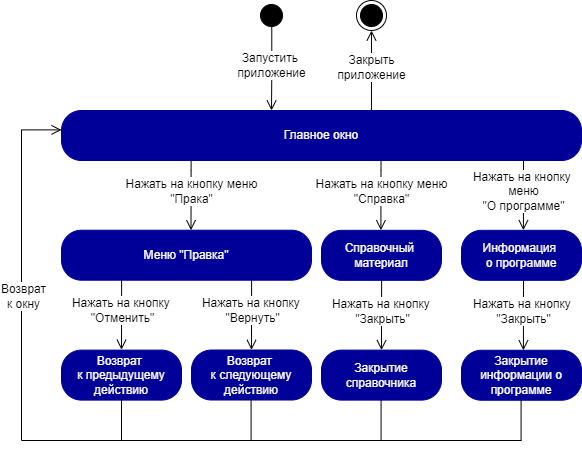

The diagram above was exported from draw.io. Its source (the exported page's mxGraphModel, read from the mxfile embedded in the PNG):
<mxGraphModel dx="-662" dy="660" grid="1" gridSize="10" guides="1" tooltips="1" connect="1" arrows="1" fold="1" page="1" pageScale="1" pageWidth="850" pageHeight="1100" math="0" shadow="0">
  <root>
    <mxCell id="0" />
    <mxCell id="1" parent="0" />
    <mxCell id="psjXjGhAPFQ-x1jHjVS4-109" value="Меню &quot;Правка&quot;" style="rounded=1;whiteSpace=wrap;html=1;arcSize=40;fontColor=#FFFFFF;fillColor=#000099;strokeColor=#000099;" parent="1" vertex="1">
      <mxGeometry x="2400" y="569.7" width="250" height="50" as="geometry" />
    </mxCell>
    <mxCell id="psjXjGhAPFQ-x1jHjVS4-110" value="" style="edgeStyle=orthogonalEdgeStyle;html=1;verticalAlign=bottom;endArrow=open;endSize=8;strokeColor=#000000;rounded=0;fontSize=10;exitX=0.097;exitY=1.006;exitDx=0;exitDy=0;exitPerimeter=0;entryX=0.154;entryY=0;entryDx=0;entryDy=0;entryPerimeter=0;" parent="1" edge="1">
      <mxGeometry relative="1" as="geometry">
        <mxPoint x="2529.5030000000006" y="569.7000000000003" as="targetPoint" />
        <mxPoint x="2529.6099999999997" y="500" as="sourcePoint" />
        <Array as="points">
          <mxPoint x="2529.44" y="509.70000000000005" />
        </Array>
      </mxGeometry>
    </mxCell>
    <mxCell id="psjXjGhAPFQ-x1jHjVS4-111" value="Нажать на кнопку меню&lt;br&gt;&quot;Прака&quot;" style="edgeLabel;html=1;align=center;verticalAlign=middle;resizable=0;points=[];fontSize=12;labelBackgroundColor=default;" parent="psjXjGhAPFQ-x1jHjVS4-110" vertex="1" connectable="0">
      <mxGeometry x="-0.2516" y="2" relative="1" as="geometry">
        <mxPoint x="-2" y="4" as="offset" />
      </mxGeometry>
    </mxCell>
    <mxCell id="psjXjGhAPFQ-x1jHjVS4-112" value="" style="edgeStyle=orthogonalEdgeStyle;html=1;verticalAlign=bottom;endArrow=open;endSize=8;strokeColor=#000000;rounded=0;fontSize=10;exitX=0.097;exitY=1.006;exitDx=0;exitDy=0;exitPerimeter=0;entryX=0.154;entryY=0;entryDx=0;entryDy=0;entryPerimeter=0;" parent="1" edge="1">
      <mxGeometry relative="1" as="geometry">
        <mxPoint x="2460.0030000000006" y="689.2200000000001" as="targetPoint" />
        <mxPoint x="2460.1099999999997" y="619.5199999999999" as="sourcePoint" />
        <Array as="points">
          <mxPoint x="2459.94" y="629.22" />
        </Array>
      </mxGeometry>
    </mxCell>
    <mxCell id="psjXjGhAPFQ-x1jHjVS4-113" value="Нажать на кнопку&amp;nbsp;&lt;br&gt;&quot;Отменить&quot;" style="edgeLabel;html=1;align=center;verticalAlign=middle;resizable=0;points=[];fontSize=12;labelBackgroundColor=default;" parent="psjXjGhAPFQ-x1jHjVS4-112" vertex="1" connectable="0">
      <mxGeometry x="-0.2516" y="2" relative="1" as="geometry">
        <mxPoint x="-2" y="4" as="offset" />
      </mxGeometry>
    </mxCell>
    <mxCell id="psjXjGhAPFQ-x1jHjVS4-114" value="" style="edgeStyle=orthogonalEdgeStyle;html=1;verticalAlign=bottom;endArrow=open;endSize=8;strokeColor=#000000;rounded=0;fontSize=10;exitX=0.097;exitY=1.006;exitDx=0;exitDy=0;exitPerimeter=0;entryX=0.154;entryY=0;entryDx=0;entryDy=0;entryPerimeter=0;" parent="1" edge="1">
      <mxGeometry relative="1" as="geometry">
        <mxPoint x="2590.0030000000006" y="689.4000000000001" as="targetPoint" />
        <mxPoint x="2590.1099999999997" y="619.6999999999998" as="sourcePoint" />
        <Array as="points">
          <mxPoint x="2589.94" y="629.4" />
        </Array>
      </mxGeometry>
    </mxCell>
    <mxCell id="psjXjGhAPFQ-x1jHjVS4-115" value="Нажать на кнопку&amp;nbsp;&lt;br&gt;&quot;Вернуть&quot;" style="edgeLabel;html=1;align=center;verticalAlign=middle;resizable=0;points=[];fontSize=12;labelBackgroundColor=default;" parent="psjXjGhAPFQ-x1jHjVS4-114" vertex="1" connectable="0">
      <mxGeometry x="-0.2516" y="2" relative="1" as="geometry">
        <mxPoint x="-2" y="4" as="offset" />
      </mxGeometry>
    </mxCell>
    <mxCell id="psjXjGhAPFQ-x1jHjVS4-116" value="Возврат &lt;br&gt;к предыдущему&lt;br&gt;действию" style="rounded=1;whiteSpace=wrap;html=1;arcSize=40;fontColor=#FFFFFF;fillColor=#000099;strokeColor=#000099;" parent="1" vertex="1">
      <mxGeometry x="2400" y="689.61" width="120" height="50" as="geometry" />
    </mxCell>
    <mxCell id="psjXjGhAPFQ-x1jHjVS4-117" value="Возврат &lt;br&gt;к следующему&lt;br&gt;действию" style="rounded=1;whiteSpace=wrap;html=1;arcSize=40;fontColor=#FFFFFF;fillColor=#000099;strokeColor=#000099;" parent="1" vertex="1">
      <mxGeometry x="2530" y="689.52" width="120" height="50" as="geometry" />
    </mxCell>
    <mxCell id="psjXjGhAPFQ-x1jHjVS4-125" value="" style="edgeStyle=orthogonalEdgeStyle;html=1;verticalAlign=bottom;endArrow=open;endSize=8;strokeColor=#000000;rounded=0;fontSize=10;exitX=0.097;exitY=1.006;exitDx=0;exitDy=0;exitPerimeter=0;entryX=0.154;entryY=0;entryDx=0;entryDy=0;entryPerimeter=0;" parent="1" edge="1">
      <mxGeometry relative="1" as="geometry">
        <mxPoint x="2719.4130000000005" y="569.7000000000002" as="targetPoint" />
        <mxPoint x="2719.5199999999995" y="499.99999999999966" as="sourcePoint" />
        <Array as="points">
          <mxPoint x="2719.35" y="509.70000000000005" />
        </Array>
      </mxGeometry>
    </mxCell>
    <mxCell id="psjXjGhAPFQ-x1jHjVS4-126" value="Нажать на кнопку меню&lt;br&gt;&quot;Справка&quot;" style="edgeLabel;html=1;align=center;verticalAlign=middle;resizable=0;points=[];fontSize=12;labelBackgroundColor=default;" parent="psjXjGhAPFQ-x1jHjVS4-125" vertex="1" connectable="0">
      <mxGeometry x="-0.2516" y="2" relative="1" as="geometry">
        <mxPoint x="-2" y="4" as="offset" />
      </mxGeometry>
    </mxCell>
    <mxCell id="psjXjGhAPFQ-x1jHjVS4-129" value="Справочный &lt;br&gt;материал" style="rounded=1;whiteSpace=wrap;html=1;arcSize=40;fontColor=#FFFFFF;fillColor=#000099;strokeColor=#000099;" parent="1" vertex="1">
      <mxGeometry x="2660" y="569.82" width="120" height="50" as="geometry" />
    </mxCell>
    <mxCell id="psjXjGhAPFQ-x1jHjVS4-130" value="" style="edgeStyle=orthogonalEdgeStyle;html=1;verticalAlign=bottom;endArrow=open;endSize=8;strokeColor=#000000;rounded=0;fontSize=10;exitX=0.097;exitY=1.006;exitDx=0;exitDy=0;exitPerimeter=0;entryX=0.154;entryY=0;entryDx=0;entryDy=0;entryPerimeter=0;" parent="1" edge="1">
      <mxGeometry relative="1" as="geometry">
        <mxPoint x="2720.0030000000006" y="689.6999999999999" as="targetPoint" />
        <mxPoint x="2720.1099999999997" y="619.9999999999999" as="sourcePoint" />
        <Array as="points">
          <mxPoint x="2719.94" y="629.7" />
        </Array>
      </mxGeometry>
    </mxCell>
    <mxCell id="psjXjGhAPFQ-x1jHjVS4-131" value="Нажать на кнопку&amp;nbsp;&lt;br&gt;&quot;Закрыть&quot;" style="edgeLabel;html=1;align=center;verticalAlign=middle;resizable=0;points=[];fontSize=12;labelBackgroundColor=default;" parent="psjXjGhAPFQ-x1jHjVS4-130" vertex="1" connectable="0">
      <mxGeometry x="-0.2516" y="2" relative="1" as="geometry">
        <mxPoint x="-2" y="4" as="offset" />
      </mxGeometry>
    </mxCell>
    <mxCell id="psjXjGhAPFQ-x1jHjVS4-132" value="Закрытие справочника" style="rounded=1;whiteSpace=wrap;html=1;arcSize=40;fontColor=#FFFFFF;fillColor=#000099;strokeColor=#000099;" parent="1" vertex="1">
      <mxGeometry x="2660" y="689.61" width="120" height="50" as="geometry" />
    </mxCell>
    <mxCell id="psjXjGhAPFQ-x1jHjVS4-135" value="" style="edgeStyle=orthogonalEdgeStyle;html=1;verticalAlign=bottom;endArrow=open;endSize=8;strokeColor=#000000;rounded=0;fontSize=10;exitX=0.097;exitY=1.006;exitDx=0;exitDy=0;exitPerimeter=0;entryX=0.154;entryY=0;entryDx=0;entryDy=0;entryPerimeter=0;" parent="1" edge="1">
      <mxGeometry relative="1" as="geometry">
        <mxPoint x="2861.9130000000005" y="569.7000000000002" as="targetPoint" />
        <mxPoint x="2862.0199999999995" y="499.99999999999966" as="sourcePoint" />
        <Array as="points">
          <mxPoint x="2861.85" y="509.70000000000005" />
        </Array>
      </mxGeometry>
    </mxCell>
    <mxCell id="psjXjGhAPFQ-x1jHjVS4-136" value="Нажать на кнопку &lt;br&gt;меню&lt;br&gt;&quot;О программе&quot;" style="edgeLabel;html=1;align=center;verticalAlign=middle;resizable=0;points=[];fontSize=12;labelBackgroundColor=default;" parent="psjXjGhAPFQ-x1jHjVS4-135" vertex="1" connectable="0">
      <mxGeometry x="-0.2516" y="2" relative="1" as="geometry">
        <mxPoint x="-2" y="4" as="offset" />
      </mxGeometry>
    </mxCell>
    <mxCell id="psjXjGhAPFQ-x1jHjVS4-137" value="Информация &lt;br&gt;о программе" style="rounded=1;whiteSpace=wrap;html=1;arcSize=40;fontColor=#FFFFFF;fillColor=#000099;strokeColor=#000099;" parent="1" vertex="1">
      <mxGeometry x="2800" y="569.82" width="120" height="50" as="geometry" />
    </mxCell>
    <mxCell id="psjXjGhAPFQ-x1jHjVS4-138" value="" style="edgeStyle=orthogonalEdgeStyle;html=1;verticalAlign=bottom;endArrow=open;endSize=8;strokeColor=#000000;rounded=0;fontSize=10;exitX=0.097;exitY=1.006;exitDx=0;exitDy=0;exitPerimeter=0;entryX=0.154;entryY=0;entryDx=0;entryDy=0;entryPerimeter=0;" parent="1" edge="1">
      <mxGeometry relative="1" as="geometry">
        <mxPoint x="2861.9130000000005" y="689.8199999999999" as="targetPoint" />
        <mxPoint x="2862.0199999999995" y="620.1199999999997" as="sourcePoint" />
        <Array as="points">
          <mxPoint x="2861.85" y="629.82" />
        </Array>
      </mxGeometry>
    </mxCell>
    <mxCell id="psjXjGhAPFQ-x1jHjVS4-139" value="Нажать на кнопку&amp;nbsp;&lt;br&gt;&quot;Закрыть&quot;" style="edgeLabel;html=1;align=center;verticalAlign=middle;resizable=0;points=[];fontSize=12;labelBackgroundColor=default;" parent="psjXjGhAPFQ-x1jHjVS4-138" vertex="1" connectable="0">
      <mxGeometry x="-0.2516" y="2" relative="1" as="geometry">
        <mxPoint x="-2" y="4" as="offset" />
      </mxGeometry>
    </mxCell>
    <mxCell id="psjXjGhAPFQ-x1jHjVS4-140" value="Закрытие информации о программе" style="rounded=1;whiteSpace=wrap;html=1;arcSize=40;fontColor=#FFFFFF;fillColor=#000099;strokeColor=#000099;" parent="1" vertex="1">
      <mxGeometry x="2800" y="689.73" width="120" height="50" as="geometry" />
    </mxCell>
    <mxCell id="-GEyt0fameAs3THqMVIB-1" value="&lt;span&gt;Главное окно&lt;/span&gt;" style="rounded=1;whiteSpace=wrap;html=1;arcSize=40;fontColor=#FFFFFF;fillColor=#000099;strokeColor=#000099;" parent="1" vertex="1">
      <mxGeometry x="2400" y="450" width="520" height="50" as="geometry" />
    </mxCell>
    <mxCell id="l2hgIxDCqRnEw6dvZzFc-1" value="" style="ellipse;html=1;shape=startState;fillColor=#000000;strokeColor=#000000;fontColor=#000099;" parent="1" vertex="1">
      <mxGeometry x="2595" y="340" width="30" height="30" as="geometry" />
    </mxCell>
    <mxCell id="l2hgIxDCqRnEw6dvZzFc-2" value="&lt;font style=&quot;font-size: 12px&quot;&gt;Запустить &lt;br&gt;приложение&lt;/font&gt;" style="edgeStyle=orthogonalEdgeStyle;html=1;verticalAlign=bottom;endArrow=open;endSize=8;strokeColor=#030000;rounded=0;exitX=0.509;exitY=0.876;exitDx=0;exitDy=0;exitPerimeter=0;spacingBottom=-14;fontSize=11;" parent="1" source="l2hgIxDCqRnEw6dvZzFc-1" edge="1">
      <mxGeometry relative="1" as="geometry">
        <mxPoint x="2610" y="450" as="targetPoint" />
        <mxPoint x="2580" y="410" as="sourcePoint" />
      </mxGeometry>
    </mxCell>
    <mxCell id="l2hgIxDCqRnEw6dvZzFc-3" value="&lt;font style=&quot;font-size: 12px&quot;&gt;Закрыть&lt;br&gt;приложение&lt;/font&gt;" style="edgeStyle=orthogonalEdgeStyle;html=1;verticalAlign=bottom;endArrow=open;endSize=8;strokeColor=#030000;rounded=0;spacingBottom=-14;fontSize=11;entryX=0.5;entryY=1;entryDx=0;entryDy=0;exitX=0.781;exitY=0;exitDx=0;exitDy=0;exitPerimeter=0;" parent="1" target="l2hgIxDCqRnEw6dvZzFc-4" edge="1">
      <mxGeometry relative="1" as="geometry">
        <mxPoint x="2805" y="420" as="targetPoint" />
        <mxPoint x="2709.96" y="450" as="sourcePoint" />
        <Array as="points">
          <mxPoint x="2710" y="410" />
          <mxPoint x="2710" y="410" />
        </Array>
      </mxGeometry>
    </mxCell>
    <mxCell id="l2hgIxDCqRnEw6dvZzFc-4" value="" style="ellipse;html=1;shape=endState;fillColor=#000000;strokeColor=#030000;" parent="1" vertex="1">
      <mxGeometry x="2695" y="340" width="30" height="30" as="geometry" />
    </mxCell>
    <mxCell id="l2hgIxDCqRnEw6dvZzFc-5" value="" style="endArrow=none;html=1;rounded=0;" parent="1" edge="1">
      <mxGeometry width="50" height="50" relative="1" as="geometry">
        <mxPoint x="2360" y="780" as="sourcePoint" />
        <mxPoint x="2860" y="780" as="targetPoint" />
      </mxGeometry>
    </mxCell>
    <mxCell id="l2hgIxDCqRnEw6dvZzFc-6" value="" style="edgeStyle=orthogonalEdgeStyle;html=1;verticalAlign=bottom;endArrow=open;endSize=8;strokeColor=#000000;rounded=0;fontSize=10;entryX=0;entryY=0.388;entryDx=0;entryDy=0;entryPerimeter=0;" parent="1" target="-GEyt0fameAs3THqMVIB-1" edge="1">
      <mxGeometry relative="1" as="geometry">
        <mxPoint x="2210" y="470" as="targetPoint" />
        <mxPoint x="2360" y="780" as="sourcePoint" />
        <Array as="points">
          <mxPoint x="2360" y="780" />
          <mxPoint x="2360" y="469" />
        </Array>
      </mxGeometry>
    </mxCell>
    <mxCell id="KR1SqViR_HAk23dxBAXe-1" value="&lt;font style=&quot;font-size: 12px&quot;&gt;Возврат&lt;br&gt;к окну&lt;/font&gt;" style="edgeLabel;html=1;align=center;verticalAlign=middle;resizable=0;points=[];" parent="l2hgIxDCqRnEw6dvZzFc-6" vertex="1" connectable="0">
      <mxGeometry x="-0.1707" y="-1" relative="1" as="geometry">
        <mxPoint as="offset" />
      </mxGeometry>
    </mxCell>
    <mxCell id="KR1SqViR_HAk23dxBAXe-2" value="" style="endArrow=none;html=1;rounded=0;entryX=0.5;entryY=1;entryDx=0;entryDy=0;" parent="1" target="psjXjGhAPFQ-x1jHjVS4-116" edge="1">
      <mxGeometry width="50" height="50" relative="1" as="geometry">
        <mxPoint x="2460" y="780" as="sourcePoint" />
        <mxPoint x="2610" y="730" as="targetPoint" />
      </mxGeometry>
    </mxCell>
    <mxCell id="KR1SqViR_HAk23dxBAXe-3" value="" style="endArrow=none;html=1;rounded=0;entryX=0.5;entryY=1;entryDx=0;entryDy=0;" parent="1" edge="1">
      <mxGeometry width="50" height="50" relative="1" as="geometry">
        <mxPoint x="2589.58" y="780" as="sourcePoint" />
        <mxPoint x="2589.58" y="739.6100000000001" as="targetPoint" />
      </mxGeometry>
    </mxCell>
    <mxCell id="KR1SqViR_HAk23dxBAXe-4" value="" style="endArrow=none;html=1;rounded=0;entryX=0.5;entryY=1;entryDx=0;entryDy=0;" parent="1" edge="1">
      <mxGeometry width="50" height="50" relative="1" as="geometry">
        <mxPoint x="2719.58" y="780" as="sourcePoint" />
        <mxPoint x="2719.58" y="739.6100000000001" as="targetPoint" />
      </mxGeometry>
    </mxCell>
    <mxCell id="KR1SqViR_HAk23dxBAXe-5" value="" style="endArrow=none;html=1;rounded=0;entryX=0.5;entryY=1;entryDx=0;entryDy=0;" parent="1" edge="1">
      <mxGeometry width="50" height="50" relative="1" as="geometry">
        <mxPoint x="2859.58" y="779.91" as="sourcePoint" />
        <mxPoint x="2859.58" y="739.5200000000001" as="targetPoint" />
      </mxGeometry>
    </mxCell>
  </root>
</mxGraphModel>